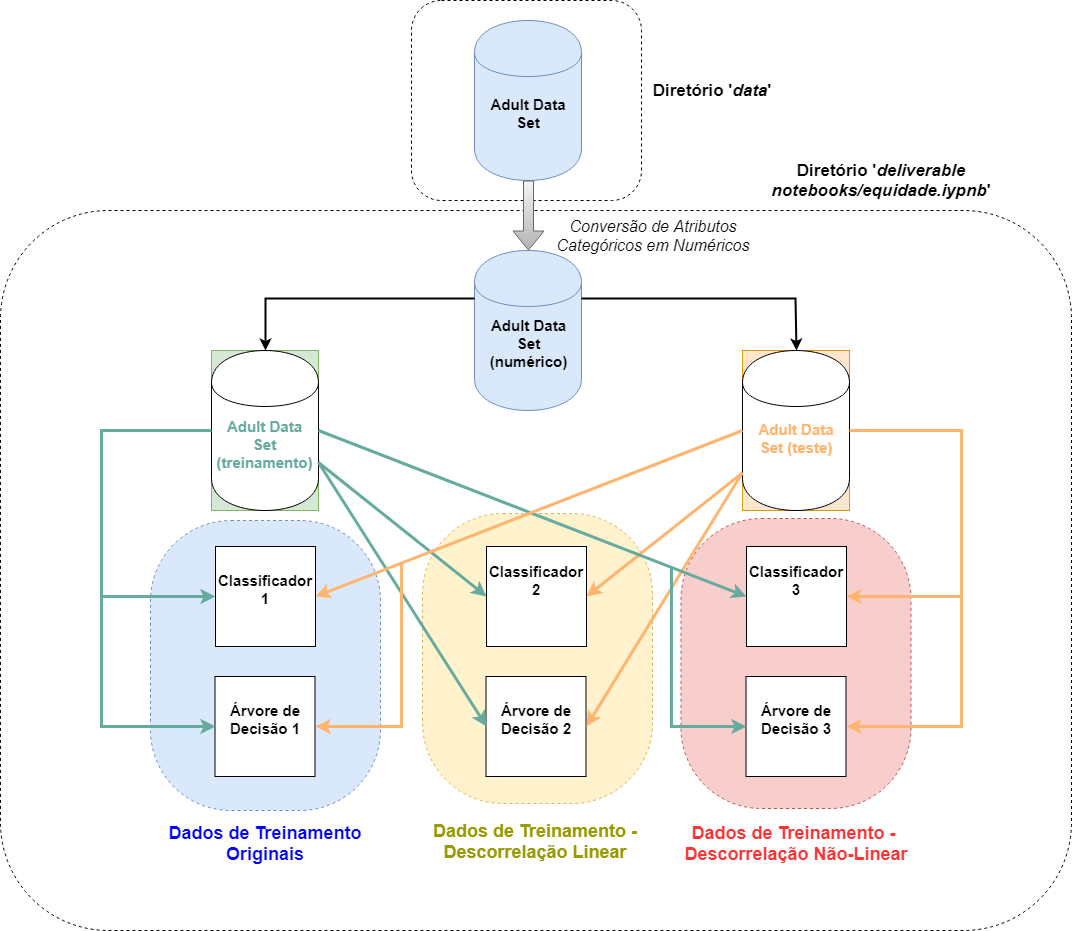

The diagram above was exported from draw.io. Its source (the exported page's mxGraphModel, read from the mxfile embedded in the PNG):
<mxGraphModel dx="2221" dy="764" grid="1" gridSize="10" guides="1" tooltips="1" connect="1" arrows="1" fold="1" page="1" pageScale="1" pageWidth="827" pageHeight="1169" math="0" shadow="0">
  <root>
    <mxCell id="0" />
    <mxCell id="1" parent="0" />
    <mxCell id="CiEwd7156HjR8f9SXN6b-68" value="" style="rounded=1;whiteSpace=wrap;html=1;dashed=1;strokeColor=#000000;fillColor=#FFFFFF;fontSize=18;fontColor=#67AB9F;" vertex="1" parent="1">
      <mxGeometry x="290" y="20" width="230" height="200" as="geometry" />
    </mxCell>
    <mxCell id="CiEwd7156HjR8f9SXN6b-67" value="" style="rounded=1;whiteSpace=wrap;html=1;dashed=1;strokeColor=#000000;fillColor=#FFFFFF;fontSize=18;fontColor=#67AB9F;" vertex="1" parent="1">
      <mxGeometry x="-121" y="230" width="1071" height="720" as="geometry" />
    </mxCell>
    <mxCell id="CiEwd7156HjR8f9SXN6b-10" value="" style="group;" vertex="1" connectable="0" parent="1">
      <mxGeometry x="364.5" y="566" width="197.5" height="254" as="geometry" />
    </mxCell>
    <mxCell id="CiEwd7156HjR8f9SXN6b-21" value="" style="rounded=1;whiteSpace=wrap;html=1;fillColor=#fff2cc;arcSize=35;dashed=1;strokeColor=#d6b656;" vertex="1" parent="CiEwd7156HjR8f9SXN6b-10">
      <mxGeometry x="-63.5" y="-33" width="230" height="290" as="geometry" />
    </mxCell>
    <mxCell id="CiEwd7156HjR8f9SXN6b-12" value="&lt;span style=&quot;font-size: 15px&quot;&gt;&lt;b&gt;Árvore de Decisão 2&lt;br&gt;&lt;/b&gt;&lt;/span&gt;&lt;br&gt;" style="whiteSpace=wrap;html=1;aspect=fixed;" vertex="1" parent="CiEwd7156HjR8f9SXN6b-10">
      <mxGeometry y="130" width="100" height="100" as="geometry" />
    </mxCell>
    <mxCell id="CiEwd7156HjR8f9SXN6b-11" value="&lt;span style=&quot;font-size: 15px&quot;&gt;&lt;b&gt;Classificador 2&lt;br&gt;&lt;/b&gt;&lt;br&gt;&lt;/span&gt;&lt;br&gt;" style="whiteSpace=wrap;html=1;aspect=fixed;" vertex="1" parent="CiEwd7156HjR8f9SXN6b-10">
      <mxGeometry x="0.5" width="100" height="100" as="geometry" />
    </mxCell>
    <mxCell id="CiEwd7156HjR8f9SXN6b-19" value="" style="rounded=1;whiteSpace=wrap;html=1;fillColor=#dae8fc;arcSize=35;dashed=1;strokeColor=#6c8ebf;" vertex="1" parent="1">
      <mxGeometry x="29" y="540" width="230" height="290" as="geometry" />
    </mxCell>
    <mxCell id="sEs_OllrcEBjceahA7_S-1" value="" style="shape=cylinder;whiteSpace=wrap;html=1;boundedLbl=1;backgroundOutline=1;fillColor=#dae8fc;strokeColor=#6c8ebf;" parent="1" vertex="1">
      <mxGeometry x="353" y="40" width="107" height="160" as="geometry" />
    </mxCell>
    <mxCell id="sEs_OllrcEBjceahA7_S-2" value="&lt;b&gt;&lt;font style=&quot;font-size: 15px&quot;&gt;&lt;font style=&quot;font-size: 15px&quot;&gt;Adult Data Se&lt;/font&gt;t&lt;/font&gt;&lt;br&gt;&lt;/b&gt;&lt;br&gt;" style="text;html=1;strokeColor=none;fillColor=none;align=center;verticalAlign=middle;whiteSpace=wrap;rounded=0;" parent="1" vertex="1">
      <mxGeometry x="367" y="130" width="80" height="20" as="geometry" />
    </mxCell>
    <mxCell id="sEs_OllrcEBjceahA7_S-4" value="" style="shape=cylinder;whiteSpace=wrap;html=1;boundedLbl=1;backgroundOutline=1;fillColor=#dae8fc;strokeColor=#6c8ebf;" parent="1" vertex="1">
      <mxGeometry x="353" y="270" width="107" height="160" as="geometry" />
    </mxCell>
    <mxCell id="sEs_OllrcEBjceahA7_S-5" value="" style="shape=flexArrow;endArrow=classic;html=1;exitX=0.5;exitY=1;exitDx=0;exitDy=0;fillColor=#f5f5f5;gradientColor=#b3b3b3;strokeColor=#666666;" parent="1" source="sEs_OllrcEBjceahA7_S-1" edge="1">
      <mxGeometry width="50" height="50" relative="1" as="geometry">
        <mxPoint x="350" y="500" as="sourcePoint" />
        <mxPoint x="407" y="270" as="targetPoint" />
      </mxGeometry>
    </mxCell>
    <mxCell id="sEs_OllrcEBjceahA7_S-6" value="&lt;font style=&quot;font-size: 16px&quot;&gt;&lt;i&gt;Conversão de Atributos Categóricos em Numéricos&lt;br&gt;&lt;/i&gt;&lt;/font&gt;&lt;br&gt;" style="text;html=1;strokeColor=none;fillColor=none;align=center;verticalAlign=middle;whiteSpace=wrap;rounded=0;" parent="1" vertex="1">
      <mxGeometry x="432" y="252" width="200" height="20" as="geometry" />
    </mxCell>
    <mxCell id="sEs_OllrcEBjceahA7_S-7" value="&lt;font style=&quot;font-size: 15px&quot;&gt;&lt;b&gt;&lt;font style=&quot;font-size: 15px&quot;&gt;Adult Data Se&lt;/font&gt;t (numérico)&lt;br&gt;&lt;/b&gt;&lt;/font&gt;&lt;br&gt;" style="text;html=1;strokeColor=none;fillColor=none;align=center;verticalAlign=middle;whiteSpace=wrap;rounded=0;" parent="1" vertex="1">
      <mxGeometry x="367" y="360" width="80" height="20" as="geometry" />
    </mxCell>
    <mxCell id="sEs_OllrcEBjceahA7_S-30" value="&lt;span style=&quot;font-size: 17px&quot;&gt;&lt;b&gt;Diretório '&lt;i&gt;data&lt;/i&gt;'&lt;/b&gt;&lt;/span&gt;&lt;br&gt;" style="text;html=1;strokeColor=none;fillColor=none;align=center;verticalAlign=middle;whiteSpace=wrap;rounded=0;" parent="1" vertex="1">
      <mxGeometry x="490" y="100" width="200" height="20" as="geometry" />
    </mxCell>
    <mxCell id="sEs_OllrcEBjceahA7_S-32" value="&lt;span style=&quot;font-size: 17px&quot;&gt;&lt;b&gt;Diretório '&lt;i&gt;deliverable notebooks/equidade.iypnb&lt;/i&gt;'&lt;/b&gt;&lt;/span&gt;&lt;br&gt;" style="text;html=1;strokeColor=none;fillColor=none;align=center;verticalAlign=middle;whiteSpace=wrap;rounded=0;" parent="1" vertex="1">
      <mxGeometry x="660" y="190" width="200" height="20" as="geometry" />
    </mxCell>
    <mxCell id="CiEwd7156HjR8f9SXN6b-3" value="" style="group;fillColor=#d5e8d4;strokeColor=#82b366;" vertex="1" connectable="0" parent="1">
      <mxGeometry x="90" y="370" width="107" height="160" as="geometry" />
    </mxCell>
    <mxCell id="sEs_OllrcEBjceahA7_S-8" value="" style="shape=cylinder;whiteSpace=wrap;html=1;boundedLbl=1;backgroundOutline=1;" parent="CiEwd7156HjR8f9SXN6b-3" vertex="1">
      <mxGeometry width="107" height="160" as="geometry" />
    </mxCell>
    <mxCell id="sEs_OllrcEBjceahA7_S-10" value="&lt;font style=&quot;font-size: 15px&quot; color=&quot;#67ab9f&quot;&gt;&lt;b&gt;&lt;font style=&quot;font-size: 15px&quot;&gt;Adult Data Se&lt;/font&gt;t (treinamento)&lt;br&gt;&lt;/b&gt;&lt;/font&gt;&lt;br&gt;" style="text;html=1;strokeColor=none;fillColor=none;align=center;verticalAlign=middle;whiteSpace=wrap;rounded=0;direction=south;" parent="CiEwd7156HjR8f9SXN6b-3" vertex="1">
      <mxGeometry x="43.5" y="61" width="20" height="80" as="geometry" />
    </mxCell>
    <mxCell id="CiEwd7156HjR8f9SXN6b-4" value="" style="group;fillColor=#ffe6cc;strokeColor=#d79b00;" vertex="1" connectable="0" parent="1">
      <mxGeometry x="621" y="370" width="107" height="160" as="geometry" />
    </mxCell>
    <mxCell id="sEs_OllrcEBjceahA7_S-9" value="" style="shape=cylinder;whiteSpace=wrap;html=1;boundedLbl=1;backgroundOutline=1;" parent="CiEwd7156HjR8f9SXN6b-4" vertex="1">
      <mxGeometry width="107" height="160" as="geometry" />
    </mxCell>
    <mxCell id="sEs_OllrcEBjceahA7_S-11" value="&lt;font style=&quot;font-size: 15px&quot; color=&quot;#ffb570&quot;&gt;&lt;b&gt;&lt;font style=&quot;font-size: 15px&quot;&gt;Adult Data Se&lt;/font&gt;t (teste)&lt;br&gt;&lt;/b&gt;&lt;/font&gt;&lt;br&gt;" style="text;html=1;strokeColor=none;fillColor=none;align=center;verticalAlign=middle;whiteSpace=wrap;rounded=0;" parent="CiEwd7156HjR8f9SXN6b-4" vertex="1">
      <mxGeometry x="13.5" y="85" width="80" height="20" as="geometry" />
    </mxCell>
    <mxCell id="CiEwd7156HjR8f9SXN6b-9" value="" style="group" vertex="1" connectable="0" parent="1">
      <mxGeometry x="93.5" y="566" width="130.5" height="260" as="geometry" />
    </mxCell>
    <mxCell id="sEs_OllrcEBjceahA7_S-14" value="&lt;span style=&quot;font-size: 15px&quot;&gt;&lt;b&gt;Classificador 1&lt;br&gt;&lt;/b&gt;&lt;/span&gt;&lt;br&gt;" style="whiteSpace=wrap;html=1;aspect=fixed;" parent="CiEwd7156HjR8f9SXN6b-9" vertex="1">
      <mxGeometry x="0.5" width="100" height="100" as="geometry" />
    </mxCell>
    <mxCell id="sEs_OllrcEBjceahA7_S-15" value="&lt;span style=&quot;font-size: 15px&quot;&gt;&lt;b&gt;Árvore de Decisão 1&lt;br&gt;&lt;/b&gt;&lt;/span&gt;&lt;br&gt;" style="whiteSpace=wrap;html=1;aspect=fixed;" parent="CiEwd7156HjR8f9SXN6b-9" vertex="1">
      <mxGeometry y="130" width="100" height="100" as="geometry" />
    </mxCell>
    <mxCell id="CiEwd7156HjR8f9SXN6b-13" value="" style="group" vertex="1" connectable="0" parent="1">
      <mxGeometry x="624.5" y="566" width="165" height="257" as="geometry" />
    </mxCell>
    <mxCell id="CiEwd7156HjR8f9SXN6b-22" value="" style="rounded=1;whiteSpace=wrap;html=1;fillColor=#f8cecc;arcSize=35;dashed=1;strokeColor=#b85450;" vertex="1" parent="CiEwd7156HjR8f9SXN6b-13">
      <mxGeometry x="-65" y="-28" width="230" height="290" as="geometry" />
    </mxCell>
    <mxCell id="CiEwd7156HjR8f9SXN6b-14" value="&lt;span style=&quot;font-size: 15px&quot;&gt;&lt;b&gt;Classificador 3&lt;br&gt;&lt;br&gt;&lt;/b&gt;&lt;/span&gt;&lt;br&gt;" style="whiteSpace=wrap;html=1;aspect=fixed;" vertex="1" parent="CiEwd7156HjR8f9SXN6b-13">
      <mxGeometry x="0.5" width="100" height="100" as="geometry" />
    </mxCell>
    <mxCell id="CiEwd7156HjR8f9SXN6b-15" value="&lt;span style=&quot;font-size: 15px&quot;&gt;&lt;b&gt;Árvore de Decisão 3&lt;br&gt;&lt;/b&gt;&lt;/span&gt;&lt;br&gt;" style="whiteSpace=wrap;html=1;aspect=fixed;" vertex="1" parent="CiEwd7156HjR8f9SXN6b-13">
      <mxGeometry y="130" width="100" height="100" as="geometry" />
    </mxCell>
    <mxCell id="CiEwd7156HjR8f9SXN6b-23" value="&lt;b style=&quot;font-size: 18px&quot;&gt;&lt;font color=&quot;#0000ff&quot;&gt;Dados de Treinamento Originais&lt;br&gt;&lt;/font&gt;&lt;/b&gt;&lt;br&gt;" style="text;html=1;strokeColor=none;fillColor=none;align=center;verticalAlign=middle;whiteSpace=wrap;rounded=0;dashed=1;" vertex="1" parent="1">
      <mxGeometry x="28.5" y="860" width="230" height="20" as="geometry" />
    </mxCell>
    <mxCell id="CiEwd7156HjR8f9SXN6b-24" value="&lt;b style=&quot;font-size: 18px&quot;&gt;&lt;font color=&quot;#999900&quot;&gt;Dados de Treinamento - Descorrelação Linear&lt;br&gt;&lt;/font&gt;&lt;br&gt;&lt;/b&gt;&lt;br&gt;" style="text;html=1;strokeColor=none;fillColor=none;align=center;verticalAlign=middle;whiteSpace=wrap;rounded=0;dashed=1;" vertex="1" parent="1">
      <mxGeometry x="299" y="868" width="230" height="20" as="geometry" />
    </mxCell>
    <mxCell id="CiEwd7156HjR8f9SXN6b-26" value="&lt;b style=&quot;font-size: 18px&quot;&gt;&lt;font color=&quot;#ff3333&quot;&gt;Dados de Treinamento -&amp;nbsp; Descorrelação Não-Linear&lt;br&gt;&lt;/font&gt;&lt;/b&gt;&lt;br&gt;" style="text;html=1;strokeColor=none;fillColor=none;align=center;verticalAlign=middle;whiteSpace=wrap;rounded=0;dashed=1;" vertex="1" parent="1">
      <mxGeometry x="560" y="860" width="230" height="20" as="geometry" />
    </mxCell>
    <mxCell id="CiEwd7156HjR8f9SXN6b-33" value="" style="group;fontColor=#67AB9F;fontSize=18;" vertex="1" connectable="0" parent="1">
      <mxGeometry x="-20" y="450" height="296" as="geometry" />
    </mxCell>
    <mxCell id="CiEwd7156HjR8f9SXN6b-31" value="" style="endArrow=classic;html=1;exitX=0;exitY=0.5;exitDx=0;exitDy=0;rounded=0;strokeColor=#67AB9F;strokeWidth=3;" edge="1" parent="CiEwd7156HjR8f9SXN6b-33" source="sEs_OllrcEBjceahA7_S-8" target="sEs_OllrcEBjceahA7_S-14">
      <mxGeometry width="50" height="50" relative="1" as="geometry">
        <mxPoint y="-10" as="sourcePoint" />
        <mxPoint x="-60" y="160" as="targetPoint" />
        <Array as="points">
          <mxPoint />
          <mxPoint y="166" />
        </Array>
      </mxGeometry>
    </mxCell>
    <mxCell id="CiEwd7156HjR8f9SXN6b-32" value="" style="endArrow=classic;html=1;entryX=0;entryY=0.5;entryDx=0;entryDy=0;rounded=0;strokeColor=#67AB9F;strokeWidth=3;" edge="1" parent="CiEwd7156HjR8f9SXN6b-33" target="sEs_OllrcEBjceahA7_S-15">
      <mxGeometry width="50" height="50" relative="1" as="geometry">
        <mxPoint y="160" as="sourcePoint" />
        <mxPoint y="290" as="targetPoint" />
        <Array as="points">
          <mxPoint y="296" />
        </Array>
      </mxGeometry>
    </mxCell>
    <mxCell id="CiEwd7156HjR8f9SXN6b-43" value="" style="endArrow=classic;html=1;exitX=1;exitY=0.5;exitDx=0;exitDy=0;entryX=1;entryY=0.5;entryDx=0;entryDy=0;rounded=0;strokeColor=#FFB570;strokeWidth=3;" edge="1" parent="1" source="sEs_OllrcEBjceahA7_S-9" target="CiEwd7156HjR8f9SXN6b-14">
      <mxGeometry width="50" height="50" relative="1" as="geometry">
        <mxPoint x="990" y="400" as="sourcePoint" />
        <mxPoint x="850" y="630" as="targetPoint" />
        <Array as="points">
          <mxPoint x="840" y="450" />
          <mxPoint x="840" y="530" />
          <mxPoint x="840" y="616" />
        </Array>
      </mxGeometry>
    </mxCell>
    <mxCell id="CiEwd7156HjR8f9SXN6b-44" value="" style="endArrow=classic;html=1;entryX=1;entryY=0.5;entryDx=0;entryDy=0;rounded=0;strokeColor=#FFB570;strokeWidth=3;" edge="1" parent="1" target="CiEwd7156HjR8f9SXN6b-15">
      <mxGeometry width="50" height="50" relative="1" as="geometry">
        <mxPoint x="840" y="610" as="sourcePoint" />
        <mxPoint x="1030" y="721" as="targetPoint" />
        <Array as="points">
          <mxPoint x="840" y="746" />
        </Array>
      </mxGeometry>
    </mxCell>
    <mxCell id="CiEwd7156HjR8f9SXN6b-45" value="" style="endArrow=classic;html=1;exitX=1;exitY=0.7;exitDx=0;exitDy=0;entryX=0;entryY=0.5;entryDx=0;entryDy=0;strokeColor=#67AB9F;strokeWidth=3;" edge="1" parent="1" source="sEs_OllrcEBjceahA7_S-8" target="CiEwd7156HjR8f9SXN6b-11">
      <mxGeometry width="50" height="50" relative="1" as="geometry">
        <mxPoint x="210" y="460" as="sourcePoint" />
        <mxPoint x="330" y="355" as="targetPoint" />
      </mxGeometry>
    </mxCell>
    <mxCell id="CiEwd7156HjR8f9SXN6b-50" value="" style="endArrow=classic;html=1;exitX=1;exitY=0.7;exitDx=0;exitDy=0;entryX=0;entryY=0.5;entryDx=0;entryDy=0;strokeColor=#67AB9F;strokeWidth=3;" edge="1" parent="1" source="sEs_OllrcEBjceahA7_S-8" target="CiEwd7156HjR8f9SXN6b-12">
      <mxGeometry width="50" height="50" relative="1" as="geometry">
        <mxPoint x="416" y="960" as="sourcePoint" />
        <mxPoint x="466" y="910" as="targetPoint" />
      </mxGeometry>
    </mxCell>
    <mxCell id="CiEwd7156HjR8f9SXN6b-51" value="" style="endArrow=classic;html=1;entryX=1;entryY=0.5;entryDx=0;entryDy=0;strokeWidth=3;strokeColor=#FFB570;" edge="1" parent="1" source="sEs_OllrcEBjceahA7_S-9" target="CiEwd7156HjR8f9SXN6b-11">
      <mxGeometry width="50" height="50" relative="1" as="geometry">
        <mxPoint x="422" y="1040" as="sourcePoint" />
        <mxPoint x="472" y="990" as="targetPoint" />
      </mxGeometry>
    </mxCell>
    <mxCell id="CiEwd7156HjR8f9SXN6b-52" value="" style="endArrow=classic;html=1;exitX=0;exitY=0.763;exitDx=0;exitDy=0;exitPerimeter=0;entryX=1;entryY=0.5;entryDx=0;entryDy=0;strokeWidth=3;strokeColor=#FFB570;" edge="1" parent="1" source="sEs_OllrcEBjceahA7_S-9" target="CiEwd7156HjR8f9SXN6b-12">
      <mxGeometry width="50" height="50" relative="1" as="geometry">
        <mxPoint x="-30" y="990" as="sourcePoint" />
        <mxPoint x="20" y="940" as="targetPoint" />
      </mxGeometry>
    </mxCell>
    <mxCell id="CiEwd7156HjR8f9SXN6b-53" value="" style="endArrow=classic;html=1;exitX=1;exitY=0.5;exitDx=0;exitDy=0;entryX=0;entryY=0.5;entryDx=0;entryDy=0;strokeColor=#67AB9F;strokeWidth=3;" edge="1" parent="1" source="sEs_OllrcEBjceahA7_S-8" target="CiEwd7156HjR8f9SXN6b-14">
      <mxGeometry width="50" height="50" relative="1" as="geometry">
        <mxPoint x="664.5" y="1030" as="sourcePoint" />
        <mxPoint x="714.5" y="980" as="targetPoint" />
      </mxGeometry>
    </mxCell>
    <mxCell id="CiEwd7156HjR8f9SXN6b-60" value="" style="endArrow=classic;html=1;exitX=0;exitY=0.5;exitDx=0;exitDy=0;entryX=1;entryY=0.5;entryDx=0;entryDy=0;strokeWidth=3;strokeColor=#FFB570;" edge="1" parent="1" source="sEs_OllrcEBjceahA7_S-9" target="sEs_OllrcEBjceahA7_S-14">
      <mxGeometry width="50" height="50" relative="1" as="geometry">
        <mxPoint x="-30" y="990" as="sourcePoint" />
        <mxPoint x="20" y="940" as="targetPoint" />
      </mxGeometry>
    </mxCell>
    <mxCell id="CiEwd7156HjR8f9SXN6b-61" value="" style="endArrow=classic;html=1;rounded=0;entryX=1;entryY=0.5;entryDx=0;entryDy=0;strokeColor=#FFB570;strokeWidth=3;" edge="1" parent="1" target="sEs_OllrcEBjceahA7_S-15">
      <mxGeometry width="50" height="50" relative="1" as="geometry">
        <mxPoint x="280" y="582" as="sourcePoint" />
        <mxPoint x="192.3087248322147" y="741.3489932885906" as="targetPoint" />
        <Array as="points">
          <mxPoint x="280" y="746" />
        </Array>
      </mxGeometry>
    </mxCell>
    <mxCell id="CiEwd7156HjR8f9SXN6b-62" value="" style="endArrow=classic;html=1;fontColor=#67AB9F;entryX=0;entryY=0.5;entryDx=0;entryDy=0;rounded=0;strokeColor=#67AB9F;strokeWidth=3;" edge="1" parent="1" target="CiEwd7156HjR8f9SXN6b-15">
      <mxGeometry width="50" height="50" relative="1" as="geometry">
        <mxPoint x="550" y="587" as="sourcePoint" />
        <mxPoint x="624.3333333333335" y="743.3333333333335" as="targetPoint" />
        <Array as="points">
          <mxPoint x="550" y="746" />
        </Array>
      </mxGeometry>
    </mxCell>
    <mxCell id="CiEwd7156HjR8f9SXN6b-70" value="" style="endArrow=classic;html=1;strokeColor=#000000;strokeWidth=2;fontSize=18;fontColor=#67AB9F;entryX=0.5;entryY=0;entryDx=0;entryDy=0;exitX=0;exitY=0.3;exitDx=0;exitDy=0;rounded=0;" edge="1" parent="1" source="sEs_OllrcEBjceahA7_S-4" target="sEs_OllrcEBjceahA7_S-8">
      <mxGeometry width="50" height="50" relative="1" as="geometry">
        <mxPoint x="241" y="385" as="sourcePoint" />
        <mxPoint x="301" y="315" as="targetPoint" />
        <Array as="points">
          <mxPoint x="144" y="318" />
        </Array>
      </mxGeometry>
    </mxCell>
    <mxCell id="CiEwd7156HjR8f9SXN6b-71" value="" style="endArrow=classic;html=1;strokeColor=#000000;strokeWidth=2;fontSize=18;fontColor=#67AB9F;exitX=1;exitY=0.3;exitDx=0;exitDy=0;entryX=0.5;entryY=0;entryDx=0;entryDy=0;rounded=0;" edge="1" parent="1" source="sEs_OllrcEBjceahA7_S-4" target="sEs_OllrcEBjceahA7_S-9">
      <mxGeometry width="50" height="50" relative="1" as="geometry">
        <mxPoint x="521" y="395" as="sourcePoint" />
        <mxPoint x="571" y="345" as="targetPoint" />
        <Array as="points">
          <mxPoint x="674" y="318" />
        </Array>
      </mxGeometry>
    </mxCell>
  </root>
</mxGraphModel>